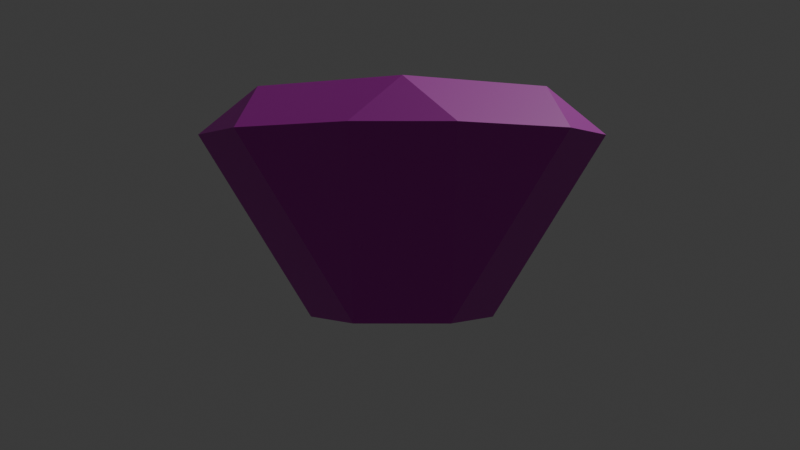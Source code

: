 # Source: amethyst_item.blend  (saved by Blender 5.2.45; exported with 4.5.12 LTS)
import bpy
from mathutils import Matrix  # noqa: F401  (used for matrix-valued properties, if any)

bpy.ops.wm.read_factory_settings(use_empty=True)
scene = bpy.context.scene
scene.name = 'Scene'

# ---- collections
col_collection = bpy.data.collections.new('Collection'); scene.collection.children.link(col_collection)

# ---- materials (node trees are filled in below, after node groups)
mat_amethyst = bpy.data.materials.new('amethyst')

# ---- material node trees
mat_amethyst.use_nodes = True; mat_amethyst.node_tree.nodes.clear()
_N = mat_amethyst.node_tree.nodes; _L = mat_amethyst.node_tree.links
n0 = _N.new('ShaderNodeBsdfPrincipled'); n0.name = 'Principled BSDF'; n0.location = (-200, 100)
n0.inputs[0].default_value = (0.491, 0.009134, 0.4508, 1.0)
n0.inputs[10].default_value = 0.005
n1 = _N.new('ShaderNodeOutputMaterial'); n1.name = 'Material Output'; n1.location = (200, 100)
_L.new(n0.outputs[0], n1.inputs[0])
n1.is_active_output = True

# ---- world
world_world = bpy.data.worlds.new('World'); scene.world = world_world
world_world.use_nodes = True; world_world.node_tree.nodes.clear()
_N = world_world.node_tree.nodes; _L = world_world.node_tree.links
n0 = _N.new('ShaderNodeOutputWorld'); n0.name = 'World Output'; n0.location = (200, 100)
n1 = _N.new('ShaderNodeBackground'); n1.name = 'Background'; n1.location = (-200, 100)
n1.inputs[0].default_value = (0.05088, 0.05088, 0.05088, 1.0)
_L.new(n1.outputs[0], n0.inputs[0])
n0.is_active_output = True
world_world.color = (0.05088, 0.05088, 0.05088)
world_world.sun_shadow_jitter_overblur = 0.0

# ---- cameras
cam_camera = bpy.data.cameras.new('Camera')
cam_camera.clip_end = 100.0
cam_camera.ortho_scale = 7.314

# ---- lights
light_light = bpy.data.lights.new('Light', 'POINT')
light_light.energy = 1000.0
light_light.shadow_soft_size = 0.1

# ---- meshes
me_cone_001 = bpy.data.meshes.new('Cone.001')
me_cone_001.from_pydata([(-2.781e-09, 0.6152, -0.75), (-0.1803, 0.7804, -0.5768), (0.1803, 0.7804, -0.5768), (0.5328, 0.3076, -0.75), (0.5857, 0.5463, -0.5768), (0.766, 0.2341, -0.5768), (0.5328, -0.3076, -0.75), (0.766, -0.2341, -0.5768), (0.5857, -0.5463, -0.5768), (-2.781e-09, -0.6152, -0.75), (0.1803, -0.7804, -0.5768), (-0.1803, -0.7804, -0.5768), (-0.5328, -0.3076, -0.75), (-0.5857, -0.5463, -0.5768), (-0.766, -0.2341, -0.5768), (-0.5328, 0.3076, -0.75), (-0.766, 0.2341, -0.5768), (-0.5857, 0.5463, -0.5768), (-0.1803, 0.3122, 0.1255), (-0.3606, 0.0, 0.1255), (-0.1803, -0.3122, 0.1255), (0.1803, -0.3122, 0.1255), (0.3606, 0.0, 0.1255), (0.1803, 0.3122, 0.1255)], [], [(0, 1, 2), (3, 4, 5), (6, 7, 8), (9, 10, 11), (12, 13, 14), (15, 16, 17), (18, 19, 20, 21, 22, 23), (2, 4, 3, 0), (1, 18, 23, 2), (22, 5, 4, 23), (5, 7, 6, 3), (21, 8, 7, 22), (8, 10, 9, 6), (20, 11, 10, 21), (11, 13, 12, 9), (19, 14, 13, 20), (14, 16, 15, 12), (18, 17, 16, 19), (17, 1, 0, 15), (0, 3, 6, 9, 12, 15), (2, 23, 4), (17, 18, 1), (5, 22, 7), (8, 21, 10), (11, 20, 13), (14, 19, 16)])
_uv = me_cone_001.uv_layers.new(name='UVMap')
_uv.uv.foreach_set('vector', [0.75, 0.4346, 0.7007, 0.4477, 0.7993, 0.4477, 0.9098, 0.3423, 0.8966, 0.3915, 0.9458, 0.3062, 0.9098, 0.1577, 0.9458, 0.1938, 0.8966, 0.1085, 0.75, 0.06543, 0.7993, 0.0523, 0.7007, 0.0523, 0.5902, 0.1577, 0.6034, 0.1085, 0.5542, 0.1938, 0.5902, 0.3423, 0.5542, 0.3062, 0.6034, 0.3915, 0.2067, 0.3249, 0.1635, 0.25, 0.2067, 0.1751, 0.2933, 0.1751, 0.3365, 0.25, 0.2933, 0.3249, 0.7993, 0.4477, 0.8966, 0.3915, 0.9098, 0.3423, 0.75, 0.4346, 0.2067, 0.4373, 0.2067, 0.3249, 0.2933, 0.3249, 0.2933, 0.4373, 0.3365, 0.25, 0.4338, 0.3062, 0.3906, 0.3811, 0.2933, 0.3249, 0.9458, 0.3062, 0.9458, 0.1938, 0.9098, 0.1577, 0.9098, 0.3423, 0.2933, 0.1751, 0.3906, 0.1189, 0.4338, 0.1938, 0.3365, 0.25, 0.8966, 0.1085, 0.7993, 0.0523, 0.75, 0.06543, 0.9098, 0.1577, 0.2067, 0.1751, 0.2067, 0.06269, 0.2933, 0.06269, 0.2933, 0.1751, 0.7007, 0.0523, 0.6034, 0.1085, 0.5902, 0.1577, 0.75, 0.06543, 0.1635, 0.25, 0.06615, 0.1938, 0.1094, 0.1189, 0.2067, 0.1751, 0.5542, 0.1938, 0.5542, 0.3062, 0.5902, 0.3423, 0.5902, 0.1577, 0.2067, 0.3249, 0.1094, 0.3811, 0.06615, 0.3062, 0.1635, 0.25, 0.6034, 0.3915, 0.7007, 0.4477, 0.75, 0.4346, 0.5902, 0.3423, 0.75, 0.4346, 0.9098, 0.3423, 0.9098, 0.1577, 0.75, 0.06543, 0.5902, 0.1577, 0.5902, 0.3423, 0.2933, 0.4373, 0.2933, 0.3249, 0.3906, 0.3811, 0.1094, 0.3811, 0.2067, 0.3249, 0.2067, 0.4373, 0.4338, 0.3062, 0.3365, 0.25, 0.4338, 0.1938, 0.3906, 0.1189, 0.2933, 0.1751, 0.2933, 0.06269, 0.2067, 0.06269, 0.2067, 0.1751, 0.1094, 0.1189, 0.06615, 0.1938, 0.1635, 0.25, 0.06615, 0.3062])
me_cone_001.materials.append(mat_amethyst)
me_cone_001.update()

# ---- objects
ob_light = bpy.data.objects.new('Light', light_light)
ob_camera = bpy.data.objects.new('Camera', cam_camera)
ob_cone = bpy.data.objects.new('Cone', me_cone_001)

# ---- transforms, parenting, visibility, modifiers, constraints
ob_light.location = (4.076, 1.005, 5.904)
ob_light.rotation_euler = (0.6503, 0.05522, 1.866)
ob_light.lock_rotations_4d = False
ob_light.empty_display_type = 'ARROWS'
ob_light.color = (0.0, 0.0, 0.0, 0.0)
ob_light.lineart.crease_threshold = 0.0
ob_camera.location = (-0.00384, -2.203, 0.1184)
ob_camera.rotation_euler = (1.571, -0.0, 0.0)
ob_camera.scale = (1.0, 1.0, 1.0)
ob_camera.lock_rotations_4d = False
ob_camera.empty_display_type = 'ARROWS'
ob_camera.color = (0.0, 0.0, 0.0, 0.0)
ob_camera.display_type = 'WIRE'
ob_camera.lineart.crease_threshold = 0.0
ob_cone.location = (0.0, 0.0, 0.0)
ob_cone.rotation_euler = (-0.0, 3.142, -0.0)
ob_cone.scale = (0.5, 0.5, 0.5)

# ---- collection membership
col_collection.objects.link(ob_light)
col_collection.objects.link(ob_camera)
col_collection.objects.link(ob_cone)

# ---- scene / render settings (as saved in the file)
scene.camera = ob_camera
scene.frame_start = 1; scene.frame_end = 250; scene.frame_set(1)
scene.render.engine = 'BLENDER_EEVEE_NEXT'
scene.render.bake_bias = 0.0
scene.render.bake_samples = 0
scene.render.compositor_device = 'GPU'
scene.eevee.use_volume_custom_range = False
scene.eevee.fast_gi_thickness_near = 0.1
scene.eevee.fast_gi_thickness_far = 0.0
scene.eevee.ray_tracing_options.screen_trace_thickness = 0.1
bpy.context.view_layer.update()
